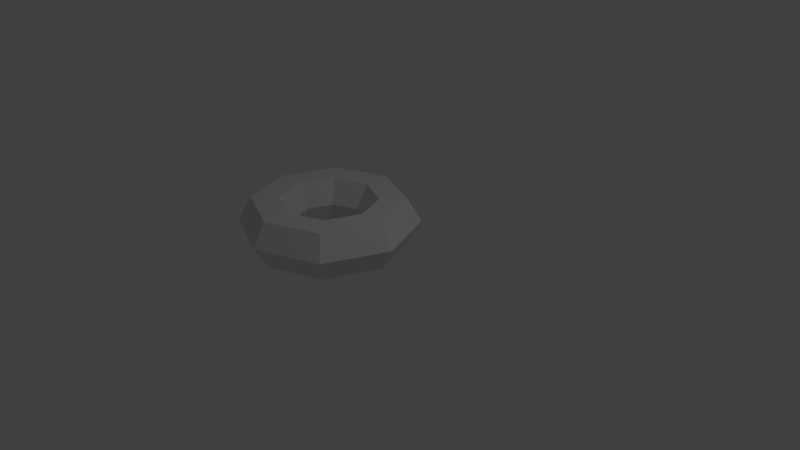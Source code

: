 # Source: cheeriodonut.blend  (saved by Blender 2.79.0; exported with 4.5.12 LTS)
import bpy
from mathutils import Matrix  # noqa: F401  (used for matrix-valued properties, if any)

bpy.ops.wm.read_factory_settings(use_empty=True)
scene = bpy.context.scene
scene.name = 'Scene'

# ---- collections
col_collection_1 = bpy.data.collections.new('Collection 1'); scene.collection.children.link(col_collection_1)

# ---- world
world_world = bpy.data.worlds.new('World'); scene.world = world_world
world_world.color = (0.05088, 0.05088, 0.05088)
world_world.use_sun_shadow = False
world_world.sun_shadow_jitter_overblur = 0.0
world_world.cycles.sampling_method = 'MANUAL'

# ---- cameras
cam_camera = bpy.data.cameras.new('Camera')
cam_camera.clip_end = 100.0
cam_camera.lens = 35.0
cam_camera.sensor_width = 32.0
cam_camera.sensor_height = 18.0
cam_camera.ortho_scale = 7.314
cam_camera.dof.focus_distance = 0.0
cam_camera.dof.aperture_fstop = 128.0

# ---- lights
light_lamp = bpy.data.lights.new('Lamp', 'POINT')
light_lamp.transmission_factor = 0.0
light_lamp.cutoff_distance = 30.0
light_lamp.energy = 100.0
light_lamp.shadow_buffer_clip_start = 1.001
light_lamp.shadow_soft_size = 0.1
light_lamp.shadow_maximum_resolution = 0.006
light_lamp.use_absolute_resolution = True

# ---- meshes
me_torus = bpy.data.meshes.new('Torus')
me_torus.from_pydata([(1.22, 0.0, 0.0), (1.035, 0.0, 0.3204), (0.665, 0.0, 0.3204), (0.48, 0.0, 4.531e-17), (0.665, 0.0, -0.3204), (1.035, 0.0, -0.3204), (0.8627, 0.8627, 0.0), (0.7319, 0.7319, 0.3204), (0.4702, 0.4702, 0.3204), (0.3394, 0.3394, 4.531e-17), (0.4702, 0.4702, -0.3204), (0.7319, 0.7319, -0.3204), (9.211e-08, 1.22, 0.0), (7.814e-08, 1.035, 0.3204), (5.021e-08, 0.665, 0.3204), (3.624e-08, 0.48, 4.531e-17), (5.021e-08, 0.665, -0.3204), (7.814e-08, 1.035, -0.3204), (-0.8627, 0.8627, 0.0), (-0.7319, 0.7319, 0.3204), (-0.4702, 0.4702, 0.3204), (-0.3394, 0.3394, 4.531e-17), (-0.4702, 0.4702, -0.3204), (-0.7319, 0.7319, -0.3204), (-1.22, 1.067e-07, 0.0), (-1.035, 9.048e-08, 0.3204), (-0.665, 5.814e-08, 0.3204), (-0.48, 4.196e-08, 4.531e-17), (-0.665, 5.814e-08, -0.3204), (-1.035, 9.048e-08, -0.3204), (-0.8627, -0.8627, 0.0), (-0.7319, -0.7319, 0.3204), (-0.4702, -0.4702, 0.3204), (-0.3394, -0.3394, 4.531e-17), (-0.4702, -0.4702, -0.3204), (-0.7319, -0.7319, -0.3204), (9.211e-08, -1.22, 0.0), (7.814e-08, -1.035, 0.3204), (5.021e-08, -0.665, 0.3204), (3.624e-08, -0.48, 4.531e-17), (5.021e-08, -0.665, -0.3204), (7.814e-08, -1.035, -0.3204), (0.8627, -0.8627, 0.0), (0.7319, -0.7319, 0.3204), (0.4702, -0.4702, 0.3204), (0.3394, -0.3394, 4.531e-17), (0.4702, -0.4702, -0.3204), (0.7319, -0.7319, -0.3204)], [], [(0, 6, 7, 1), (1, 7, 8, 2), (2, 8, 9, 3), (3, 9, 10, 4), (4, 10, 11, 5), (5, 11, 6, 0), (6, 12, 13, 7), (7, 13, 14, 8), (8, 14, 15, 9), (9, 15, 16, 10), (10, 16, 17, 11), (11, 17, 12, 6), (12, 18, 19, 13), (13, 19, 20, 14), (14, 20, 21, 15), (15, 21, 22, 16), (16, 22, 23, 17), (17, 23, 18, 12), (18, 24, 25, 19), (19, 25, 26, 20), (20, 26, 27, 21), (21, 27, 28, 22), (22, 28, 29, 23), (23, 29, 24, 18), (24, 30, 31, 25), (25, 31, 32, 26), (26, 32, 33, 27), (27, 33, 34, 28), (28, 34, 35, 29), (29, 35, 30, 24), (30, 36, 37, 31), (31, 37, 38, 32), (32, 38, 39, 33), (33, 39, 40, 34), (34, 40, 41, 35), (35, 41, 36, 30), (36, 42, 43, 37), (37, 43, 44, 38), (38, 44, 45, 39), (39, 45, 46, 40), (40, 46, 47, 41), (41, 47, 42, 36), (42, 0, 1, 43), (43, 1, 2, 44), (44, 2, 3, 45), (45, 3, 4, 46), (46, 4, 5, 47), (47, 5, 0, 42)])
me_torus.use_remesh_preserve_volume = False
me_torus.use_remesh_preserve_attributes = False
me_torus.use_mirror_vertex_groups = False
me_torus.update()

# ---- objects
ob_torus = bpy.data.objects.new('Torus', me_torus)
ob_lamp = bpy.data.objects.new('Lamp', light_lamp)
ob_camera = bpy.data.objects.new('Camera', cam_camera)

# ---- transforms, parenting, visibility, modifiers, constraints
ob_torus.location = (-0.7683, -0.01568, 0.2165)
ob_torus.lineart.crease_threshold = 0.0
ob_lamp.location = (4.076, 1.005, 5.904)
ob_lamp.rotation_euler = (0.6503, 0.05522, 1.866)
ob_lamp.lock_rotations_4d = False
ob_lamp.empty_display_type = 'ARROWS'
ob_lamp.color = (0.0, 0.0, 0.0, 0.0)
ob_lamp.lineart.crease_threshold = 0.0
ob_camera.location = (7.481, -6.508, 5.344)
ob_camera.rotation_euler = (1.109, 0.0, 0.8149)
ob_camera.lock_rotations_4d = False
ob_camera.empty_display_type = 'ARROWS'
ob_camera.color = (0.0, 0.0, 0.0, 0.0)
ob_camera.display_type = 'WIRE'
ob_camera.lineart.crease_threshold = 0.0

# ---- collection membership
col_collection_1.objects.link(ob_torus)
col_collection_1.objects.link(ob_lamp)
col_collection_1.objects.link(ob_camera)

# ---- scene / render settings (as saved in the file)
scene.camera = ob_camera
scene.frame_start = 1; scene.frame_end = 250; scene.frame_set(1)
scene.render.engine = 'BLENDER_EEVEE_NEXT'
scene.render.resolution_percentage = 50
scene.render.dither_intensity = 0.0
scene.cycles.use_denoising = False
scene.cycles.samples = 128
scene.cycles.sampling_pattern = 'TABULATED_SOBOL'
scene.cycles.use_adaptive_sampling = False
scene.cycles.use_light_tree = False
scene.cycles.blur_glossy = 0.0
scene.cycles.sample_clamp_indirect = 0.0
scene.view_settings.view_transform = 'Standard'
bpy.context.view_layer.update()
